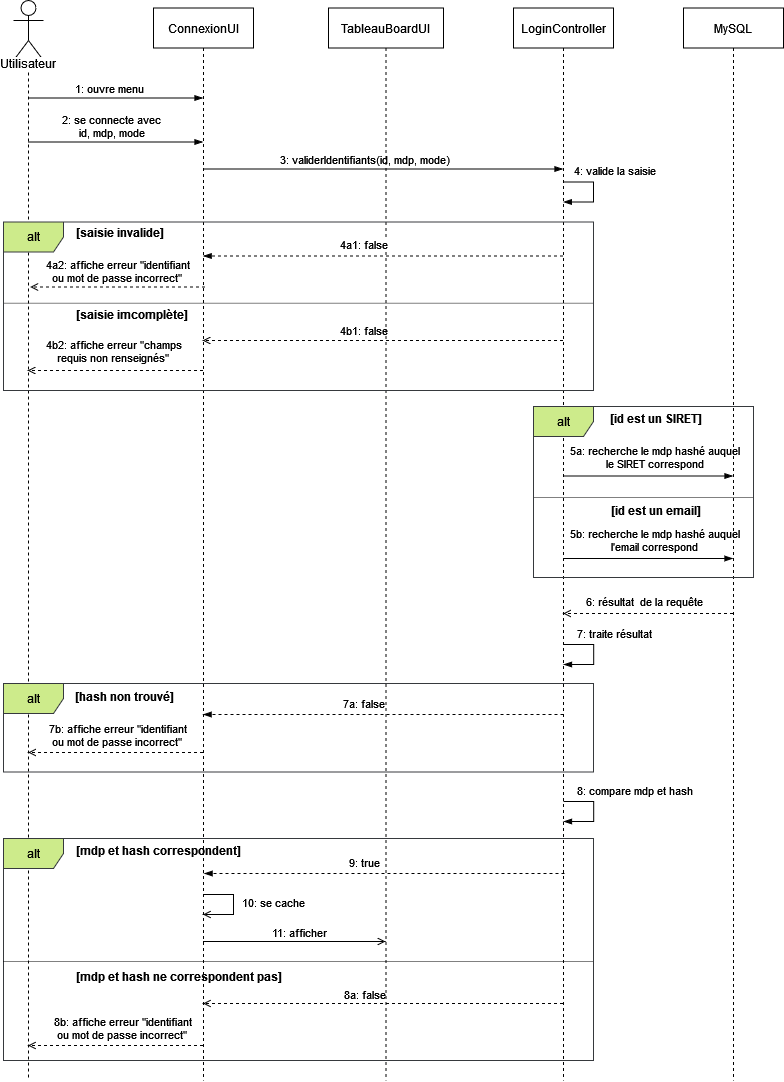

The diagram above was exported from draw.io. Its source (the exported page's mxGraphModel, read from the mxfile embedded in the PNG):
<mxGraphModel dx="1191" dy="1129" grid="1" gridSize="10" guides="1" tooltips="1" connect="1" arrows="1" fold="1" page="1" pageScale="1" pageWidth="850" pageHeight="1100" math="0" shadow="0">
  <root>
    <mxCell id="0" />
    <mxCell id="1" parent="0" />
    <mxCell id="7wExz3xJK0B7MYchon4w-28" value="Utilisateur" style="shape=umlLifeline;participant=umlActor;perimeter=lifelinePerimeter;whiteSpace=wrap;html=1;container=1;collapsible=0;recursiveResize=0;verticalAlign=top;spacingTop=50;outlineConnect=0;labelBackgroundColor=default;rounded=0;size=60;" vertex="1" parent="1">
      <mxGeometry x="40" y="20" width="30" height="1080" as="geometry" />
    </mxCell>
    <mxCell id="7wExz3xJK0B7MYchon4w-72" value="alt" style="shape=umlFrame;whiteSpace=wrap;html=1;rounded=0;labelBackgroundColor=none;fillColor=#cdeb8b;strokeColor=#36393d;sketch=0;" vertex="1" parent="1">
      <mxGeometry x="30" y="858" width="590" height="222" as="geometry" />
    </mxCell>
    <mxCell id="7wExz3xJK0B7MYchon4w-65" value="alt" style="shape=umlFrame;whiteSpace=wrap;html=1;rounded=0;labelBackgroundColor=none;fillColor=#cdeb8b;strokeColor=#36393d;sketch=0;" vertex="1" parent="1">
      <mxGeometry x="30" y="703" width="590" height="88.5" as="geometry" />
    </mxCell>
    <mxCell id="7wExz3xJK0B7MYchon4w-86" style="edgeStyle=none;rounded=0;jumpStyle=none;orthogonalLoop=1;jettySize=auto;html=1;strokeColor=default;endArrow=open;endFill=0;dashed=1;" edge="1" parent="1">
      <mxGeometry relative="1" as="geometry">
        <mxPoint x="589.5" y="1023" as="sourcePoint" />
        <mxPoint x="229.5" y="1023" as="targetPoint" />
        <Array as="points">
          <mxPoint x="340" y="1023" />
        </Array>
      </mxGeometry>
    </mxCell>
    <mxCell id="7wExz3xJK0B7MYchon4w-87" value="8a: false" style="edgeLabel;html=1;align=center;verticalAlign=middle;resizable=0;points=[];" vertex="1" connectable="0" parent="7wExz3xJK0B7MYchon4w-86">
      <mxGeometry x="0.1861" relative="1" as="geometry">
        <mxPoint x="14" y="-10" as="offset" />
      </mxGeometry>
    </mxCell>
    <mxCell id="7wExz3xJK0B7MYchon4w-94" style="edgeStyle=none;rounded=0;jumpStyle=none;orthogonalLoop=1;jettySize=auto;html=1;dashed=1;strokeColor=default;endArrow=open;endFill=0;" edge="1" parent="1" source="7wExz3xJK0B7MYchon4w-13" target="7wExz3xJK0B7MYchon4w-10">
      <mxGeometry relative="1" as="geometry">
        <Array as="points">
          <mxPoint x="330" y="360" />
        </Array>
      </mxGeometry>
    </mxCell>
    <mxCell id="7wExz3xJK0B7MYchon4w-96" value="4b1: false" style="edgeLabel;html=1;align=center;verticalAlign=middle;resizable=0;points=[];" vertex="1" connectable="0" parent="7wExz3xJK0B7MYchon4w-94">
      <mxGeometry x="0.22" relative="1" as="geometry">
        <mxPoint x="20" y="-11" as="offset" />
      </mxGeometry>
    </mxCell>
    <mxCell id="7wExz3xJK0B7MYchon4w-13" value="LoginController" style="shape=umlLifeline;perimeter=lifelinePerimeter;whiteSpace=wrap;html=1;container=1;collapsible=0;recursiveResize=0;outlineConnect=0;labelBackgroundColor=default;" vertex="1" parent="1">
      <mxGeometry x="540" y="27.5" width="100" height="1072.5" as="geometry" />
    </mxCell>
    <mxCell id="7wExz3xJK0B7MYchon4w-38" style="edgeStyle=none;rounded=0;jumpStyle=none;orthogonalLoop=1;jettySize=auto;html=1;strokeColor=default;endArrow=blockThin;endFill=1;" edge="1" parent="7wExz3xJK0B7MYchon4w-13">
      <mxGeometry relative="1" as="geometry">
        <mxPoint x="49.810344827586164" y="468" as="sourcePoint" />
        <mxPoint x="219.5" y="468" as="targetPoint" />
        <Array as="points">
          <mxPoint x="130" y="468" />
        </Array>
      </mxGeometry>
    </mxCell>
    <mxCell id="7wExz3xJK0B7MYchon4w-40" value="&lt;div&gt;5a: recherche le mdp hashé auquel&lt;/div&gt;&lt;div&gt;le SIRET correspond&lt;/div&gt;" style="edgeLabel;html=1;align=center;verticalAlign=middle;resizable=0;points=[];" vertex="1" connectable="0" parent="7wExz3xJK0B7MYchon4w-38">
      <mxGeometry x="-0.1792" relative="1" as="geometry">
        <mxPoint x="20" y="-19" as="offset" />
      </mxGeometry>
    </mxCell>
    <mxCell id="7wExz3xJK0B7MYchon4w-55" style="edgeStyle=none;rounded=0;jumpStyle=none;orthogonalLoop=1;jettySize=auto;html=1;strokeColor=default;endArrow=blockThin;endFill=1;" edge="1" parent="7wExz3xJK0B7MYchon4w-13">
      <mxGeometry relative="1" as="geometry">
        <mxPoint x="50.000344827586105" y="550.5" as="sourcePoint" />
        <mxPoint x="219.50000000000023" y="550.5" as="targetPoint" />
        <Array as="points">
          <mxPoint x="130.19000000000005" y="550.5" />
        </Array>
      </mxGeometry>
    </mxCell>
    <mxCell id="7wExz3xJK0B7MYchon4w-56" value="&lt;div&gt;5b: recherche le mdp hashé auquel&lt;/div&gt;&lt;div&gt;l'email correspond&lt;/div&gt;" style="edgeLabel;html=1;align=center;verticalAlign=middle;resizable=0;points=[];" vertex="1" connectable="0" parent="7wExz3xJK0B7MYchon4w-55">
      <mxGeometry x="-0.1792" relative="1" as="geometry">
        <mxPoint x="20" y="-19" as="offset" />
      </mxGeometry>
    </mxCell>
    <mxCell id="7wExz3xJK0B7MYchon4w-59" style="edgeStyle=none;rounded=0;jumpStyle=none;orthogonalLoop=1;jettySize=auto;html=1;dashed=1;strokeColor=default;endArrow=open;endFill=0;" edge="1" parent="7wExz3xJK0B7MYchon4w-13">
      <mxGeometry relative="1" as="geometry">
        <mxPoint x="219.50000000000023" y="605.5" as="sourcePoint" />
        <mxPoint x="49.66666666666674" y="605.5" as="targetPoint" />
      </mxGeometry>
    </mxCell>
    <mxCell id="7wExz3xJK0B7MYchon4w-60" value="6: résultat&amp;nbsp; de la requête" style="edgeLabel;html=1;align=center;verticalAlign=middle;resizable=0;points=[];" vertex="1" connectable="0" parent="7wExz3xJK0B7MYchon4w-59">
      <mxGeometry x="0.3189" relative="1" as="geometry">
        <mxPoint x="22" y="-13" as="offset" />
      </mxGeometry>
    </mxCell>
    <mxCell id="7wExz3xJK0B7MYchon4w-63" style="edgeStyle=none;rounded=0;jumpStyle=none;orthogonalLoop=1;jettySize=auto;html=1;strokeColor=default;endArrow=blockThin;endFill=1;" edge="1" parent="7wExz3xJK0B7MYchon4w-13">
      <mxGeometry relative="1" as="geometry">
        <mxPoint x="50.000344827586105" y="636.5" as="sourcePoint" />
        <mxPoint x="50.000344827586105" y="656.5" as="targetPoint" />
        <Array as="points">
          <mxPoint x="80.19000000000005" y="636.5" />
          <mxPoint x="80.19000000000005" y="656.5" />
        </Array>
      </mxGeometry>
    </mxCell>
    <mxCell id="7wExz3xJK0B7MYchon4w-64" value="7: traite résultat" style="edgeLabel;html=1;align=center;verticalAlign=middle;resizable=0;points=[];" vertex="1" connectable="0" parent="7wExz3xJK0B7MYchon4w-63">
      <mxGeometry x="0.417" y="1" relative="1" as="geometry">
        <mxPoint x="27" y="-33" as="offset" />
      </mxGeometry>
    </mxCell>
    <mxCell id="7wExz3xJK0B7MYchon4w-68" style="edgeStyle=none;rounded=0;jumpStyle=none;orthogonalLoop=1;jettySize=auto;html=1;strokeColor=default;endArrow=blockThin;endFill=1;dashed=1;" edge="1" parent="7wExz3xJK0B7MYchon4w-13">
      <mxGeometry relative="1" as="geometry">
        <mxPoint x="50" y="706.5" as="sourcePoint" />
        <mxPoint x="-310.4090909090909" y="706.5" as="targetPoint" />
      </mxGeometry>
    </mxCell>
    <mxCell id="7wExz3xJK0B7MYchon4w-69" value="7a: false" style="edgeLabel;html=1;align=center;verticalAlign=middle;resizable=0;points=[];" vertex="1" connectable="0" parent="7wExz3xJK0B7MYchon4w-68">
      <mxGeometry x="0.3543" y="-1" relative="1" as="geometry">
        <mxPoint x="44" y="-11" as="offset" />
      </mxGeometry>
    </mxCell>
    <mxCell id="7wExz3xJK0B7MYchon4w-70" style="edgeStyle=none;rounded=0;jumpStyle=none;orthogonalLoop=1;jettySize=auto;html=1;strokeColor=default;endArrow=blockThin;endFill=1;" edge="1" parent="7wExz3xJK0B7MYchon4w-13">
      <mxGeometry relative="1" as="geometry">
        <mxPoint x="50.000344827586105" y="793.5" as="sourcePoint" />
        <mxPoint x="50.000344827586105" y="813.5" as="targetPoint" />
        <Array as="points">
          <mxPoint x="80.19000000000005" y="793.5" />
          <mxPoint x="80.19000000000005" y="813.5" />
        </Array>
      </mxGeometry>
    </mxCell>
    <mxCell id="7wExz3xJK0B7MYchon4w-71" value="8: compare mdp et hash" style="edgeLabel;html=1;align=center;verticalAlign=middle;resizable=0;points=[];" vertex="1" connectable="0" parent="7wExz3xJK0B7MYchon4w-70">
      <mxGeometry x="0.417" y="1" relative="1" as="geometry">
        <mxPoint x="47" y="-33" as="offset" />
      </mxGeometry>
    </mxCell>
    <mxCell id="7wExz3xJK0B7MYchon4w-36" style="edgeStyle=none;rounded=0;jumpStyle=none;orthogonalLoop=1;jettySize=auto;html=1;strokeColor=default;endArrow=blockThin;endFill=1;" edge="1" parent="1">
      <mxGeometry relative="1" as="geometry">
        <mxPoint x="229.5" y="188.5" as="sourcePoint" />
        <mxPoint x="589.5" y="188.5" as="targetPoint" />
        <Array as="points">
          <mxPoint x="310" y="188.5" />
        </Array>
      </mxGeometry>
    </mxCell>
    <mxCell id="7wExz3xJK0B7MYchon4w-37" value="3: validerIdentifiants(id, mdp, mode)" style="edgeLabel;html=1;align=center;verticalAlign=middle;resizable=0;points=[];labelBackgroundColor=default;" vertex="1" connectable="0" parent="7wExz3xJK0B7MYchon4w-36">
      <mxGeometry x="-0.17" y="-3" relative="1" as="geometry">
        <mxPoint x="11" y="-13" as="offset" />
      </mxGeometry>
    </mxCell>
    <mxCell id="7wExz3xJK0B7MYchon4w-48" style="edgeStyle=none;rounded=0;jumpStyle=none;orthogonalLoop=1;jettySize=auto;html=1;dashed=1;strokeColor=default;endArrow=open;endFill=0;" edge="1" parent="1">
      <mxGeometry relative="1" as="geometry">
        <mxPoint x="231.5000000000001" y="306.5" as="sourcePoint" />
        <mxPoint x="56.66666666666674" y="306.5" as="targetPoint" />
      </mxGeometry>
    </mxCell>
    <mxCell id="7wExz3xJK0B7MYchon4w-49" value="&lt;div&gt;4a2: affiche erreur &quot;identifiant&lt;/div&gt;&lt;div&gt;ou mot de passe incorrect&quot;&lt;br&gt;&lt;/div&gt;" style="edgeLabel;html=1;align=center;verticalAlign=middle;resizable=0;points=[];" vertex="1" connectable="0" parent="7wExz3xJK0B7MYchon4w-48">
      <mxGeometry x="0.3003" y="-1" relative="1" as="geometry">
        <mxPoint x="26" y="-15" as="offset" />
      </mxGeometry>
    </mxCell>
    <mxCell id="7wExz3xJK0B7MYchon4w-80" style="edgeStyle=none;rounded=0;jumpStyle=none;orthogonalLoop=1;jettySize=auto;html=1;strokeColor=default;endArrow=open;endFill=0;" edge="1" parent="1">
      <mxGeometry relative="1" as="geometry">
        <mxPoint x="229.5" y="961" as="sourcePoint" />
        <mxPoint x="412" y="961" as="targetPoint" />
        <Array as="points">
          <mxPoint x="380" y="961" />
        </Array>
      </mxGeometry>
    </mxCell>
    <mxCell id="7wExz3xJK0B7MYchon4w-81" value="11: afficher" style="edgeLabel;html=1;align=center;verticalAlign=middle;resizable=0;points=[];" vertex="1" connectable="0" parent="7wExz3xJK0B7MYchon4w-80">
      <mxGeometry x="0.089" relative="1" as="geometry">
        <mxPoint x="-4" y="-10" as="offset" />
      </mxGeometry>
    </mxCell>
    <mxCell id="7wExz3xJK0B7MYchon4w-88" style="edgeStyle=none;rounded=0;jumpStyle=none;orthogonalLoop=1;jettySize=auto;html=1;dashed=1;strokeColor=default;endArrow=open;endFill=0;" edge="1" parent="1">
      <mxGeometry relative="1" as="geometry">
        <mxPoint x="229.5" y="1065" as="sourcePoint" />
        <mxPoint x="54.5" y="1065" as="targetPoint" />
        <Array as="points">
          <mxPoint x="190" y="1065" />
        </Array>
      </mxGeometry>
    </mxCell>
    <mxCell id="7wExz3xJK0B7MYchon4w-89" value="&lt;div&gt;8b: affiche erreur &quot;identifiant&lt;/div&gt;&lt;div&gt;ou mot de passe incorrect&quot;&lt;br&gt;&lt;/div&gt;" style="edgeLabel;html=1;align=center;verticalAlign=middle;resizable=0;points=[];" vertex="1" connectable="0" parent="7wExz3xJK0B7MYchon4w-88">
      <mxGeometry x="-0.0686" y="-1" relative="1" as="geometry">
        <mxPoint y="-17" as="offset" />
      </mxGeometry>
    </mxCell>
    <mxCell id="7wExz3xJK0B7MYchon4w-95" style="edgeStyle=none;rounded=0;jumpStyle=none;orthogonalLoop=1;jettySize=auto;html=1;dashed=1;strokeColor=default;endArrow=open;endFill=0;" edge="1" parent="1" source="7wExz3xJK0B7MYchon4w-10" target="7wExz3xJK0B7MYchon4w-28">
      <mxGeometry relative="1" as="geometry">
        <Array as="points">
          <mxPoint x="100" y="390" />
        </Array>
      </mxGeometry>
    </mxCell>
    <mxCell id="7wExz3xJK0B7MYchon4w-97" value="&lt;div&gt;4b2: affiche erreur &quot;champs&lt;/div&gt;&lt;div&gt;requis non renseignés&quot;&lt;br&gt;&lt;/div&gt;" style="edgeLabel;html=1;align=center;verticalAlign=middle;resizable=0;points=[];" vertex="1" connectable="0" parent="7wExz3xJK0B7MYchon4w-95">
      <mxGeometry x="0.3003" relative="1" as="geometry">
        <mxPoint x="24" y="-20" as="offset" />
      </mxGeometry>
    </mxCell>
    <mxCell id="7wExz3xJK0B7MYchon4w-10" value="ConnexionUI" style="shape=umlLifeline;perimeter=lifelinePerimeter;whiteSpace=wrap;html=1;container=1;collapsible=0;recursiveResize=0;outlineConnect=0;labelBackgroundColor=default;sketch=0;" vertex="1" parent="1">
      <mxGeometry x="180" y="27.5" width="100" height="1072.5" as="geometry" />
    </mxCell>
    <mxCell id="7wExz3xJK0B7MYchon4w-78" style="edgeStyle=none;rounded=0;jumpStyle=none;orthogonalLoop=1;jettySize=auto;html=1;strokeColor=default;endArrow=open;endFill=0;" edge="1" parent="7wExz3xJK0B7MYchon4w-10">
      <mxGeometry relative="1" as="geometry">
        <mxPoint x="49.59090909090912" y="886.5" as="sourcePoint" />
        <mxPoint x="49.5" y="906.5" as="targetPoint" />
        <Array as="points">
          <mxPoint x="80" y="886.5" />
          <mxPoint x="80" y="906.5" />
        </Array>
      </mxGeometry>
    </mxCell>
    <mxCell id="7wExz3xJK0B7MYchon4w-79" value="10: se cache" style="edgeLabel;html=1;align=center;verticalAlign=middle;resizable=0;points=[];" vertex="1" connectable="0" parent="7wExz3xJK0B7MYchon4w-78">
      <mxGeometry x="-0.414" y="-1" relative="1" as="geometry">
        <mxPoint x="45" y="6" as="offset" />
      </mxGeometry>
    </mxCell>
    <mxCell id="7wExz3xJK0B7MYchon4w-12" value="TableauBoardUI" style="shape=umlLifeline;perimeter=lifelinePerimeter;whiteSpace=wrap;html=1;container=1;collapsible=0;recursiveResize=0;outlineConnect=0;labelBackgroundColor=default;" vertex="1" parent="1">
      <mxGeometry x="355" y="27.5" width="115" height="1072.5" as="geometry" />
    </mxCell>
    <mxCell id="7wExz3xJK0B7MYchon4w-46" style="edgeStyle=none;rounded=0;jumpStyle=none;orthogonalLoop=1;jettySize=auto;html=1;strokeColor=default;endArrow=blockThin;endFill=1;dashed=1;" edge="1" parent="1">
      <mxGeometry relative="1" as="geometry">
        <mxPoint x="589.5000000000002" y="275.5" as="sourcePoint" />
        <mxPoint x="229.66666666666663" y="275.5" as="targetPoint" />
      </mxGeometry>
    </mxCell>
    <mxCell id="7wExz3xJK0B7MYchon4w-47" value="4a1: false" style="edgeLabel;html=1;align=center;verticalAlign=middle;resizable=0;points=[];" vertex="1" connectable="0" parent="7wExz3xJK0B7MYchon4w-46">
      <mxGeometry x="0.3543" y="-1" relative="1" as="geometry">
        <mxPoint x="44" y="-11" as="offset" />
      </mxGeometry>
    </mxCell>
    <mxCell id="7wExz3xJK0B7MYchon4w-24" value="MySQL" style="shape=umlLifeline;perimeter=lifelinePerimeter;whiteSpace=wrap;html=1;container=1;collapsible=0;recursiveResize=0;outlineConnect=0;labelBackgroundColor=default;" vertex="1" parent="1">
      <mxGeometry x="710" y="27.5" width="100" height="1072.5" as="geometry" />
    </mxCell>
    <mxCell id="7wExz3xJK0B7MYchon4w-29" style="rounded=0;orthogonalLoop=1;jettySize=auto;html=1;endArrow=blockThin;endFill=1;strokeColor=default;jumpStyle=none;" edge="1" parent="1" source="7wExz3xJK0B7MYchon4w-28" target="7wExz3xJK0B7MYchon4w-10">
      <mxGeometry relative="1" as="geometry">
        <mxPoint x="54.987179487179446" y="189" as="sourcePoint" />
        <mxPoint x="179.49999999999994" y="189" as="targetPoint" />
        <Array as="points">
          <mxPoint x="120" y="117.5" />
        </Array>
      </mxGeometry>
    </mxCell>
    <mxCell id="7wExz3xJK0B7MYchon4w-30" value="1: ouvre menu" style="edgeLabel;html=1;align=center;verticalAlign=middle;resizable=0;points=[];" vertex="1" connectable="0" parent="7wExz3xJK0B7MYchon4w-29">
      <mxGeometry x="-0.0672" y="2" relative="1" as="geometry">
        <mxPoint y="-8" as="offset" />
      </mxGeometry>
    </mxCell>
    <mxCell id="7wExz3xJK0B7MYchon4w-33" style="edgeStyle=none;rounded=0;jumpStyle=none;orthogonalLoop=1;jettySize=auto;html=1;strokeColor=default;endArrow=blockThin;endFill=1;" edge="1" parent="1">
      <mxGeometry relative="1" as="geometry">
        <mxPoint x="54.5" y="161.5" as="sourcePoint" />
        <mxPoint x="229.5" y="161.5" as="targetPoint" />
        <Array as="points">
          <mxPoint x="130" y="161.5" />
        </Array>
      </mxGeometry>
    </mxCell>
    <mxCell id="7wExz3xJK0B7MYchon4w-34" value="&lt;div&gt;2: se connecte avec&lt;/div&gt;&lt;div&gt;id, mdp, mode&lt;/div&gt;" style="edgeLabel;html=1;align=center;verticalAlign=middle;resizable=0;points=[];" vertex="1" connectable="0" parent="7wExz3xJK0B7MYchon4w-33">
      <mxGeometry x="-0.1976" y="2" relative="1" as="geometry">
        <mxPoint x="13" y="-14" as="offset" />
      </mxGeometry>
    </mxCell>
    <mxCell id="7wExz3xJK0B7MYchon4w-41" style="edgeStyle=none;rounded=0;jumpStyle=none;orthogonalLoop=1;jettySize=auto;html=1;strokeColor=default;endArrow=blockThin;endFill=1;" edge="1" parent="1">
      <mxGeometry relative="1" as="geometry">
        <mxPoint x="589.8103448275862" y="201.5" as="sourcePoint" />
        <mxPoint x="589.8103448275862" y="221.5" as="targetPoint" />
        <Array as="points">
          <mxPoint x="620" y="201.5" />
          <mxPoint x="620" y="221.5" />
        </Array>
      </mxGeometry>
    </mxCell>
    <mxCell id="7wExz3xJK0B7MYchon4w-42" value="4: valide la saisie" style="edgeLabel;html=1;align=center;verticalAlign=middle;resizable=0;points=[];" vertex="1" connectable="0" parent="7wExz3xJK0B7MYchon4w-41">
      <mxGeometry x="0.417" y="1" relative="1" as="geometry">
        <mxPoint x="27" y="-33" as="offset" />
      </mxGeometry>
    </mxCell>
    <mxCell id="7wExz3xJK0B7MYchon4w-45" value="&lt;b&gt;[saisie invalide]&lt;/b&gt;" style="text;html=1;align=center;verticalAlign=middle;resizable=0;points=[];autosize=1;strokeColor=none;fillColor=none;" vertex="1" parent="1">
      <mxGeometry x="91" y="236.5" width="110" height="30" as="geometry" />
    </mxCell>
    <mxCell id="7wExz3xJK0B7MYchon4w-52" value="&lt;b&gt;[id est un SIRET]&lt;/b&gt;" style="text;html=1;align=center;verticalAlign=middle;resizable=0;points=[];autosize=1;strokeColor=none;fillColor=none;" vertex="1" parent="1">
      <mxGeometry x="622" y="423" width="120" height="30" as="geometry" />
    </mxCell>
    <mxCell id="7wExz3xJK0B7MYchon4w-53" value="" style="line;strokeWidth=1;fillColor=none;align=left;verticalAlign=middle;spacingTop=-1;spacingLeft=3;spacingRight=3;rotatable=0;labelPosition=right;points=[];portConstraint=eastwest;strokeColor=inherit;rounded=0;labelBackgroundColor=none;sketch=0;html=1;dashed=1;dashPattern=1 1;" vertex="1" parent="1">
      <mxGeometry x="560" y="513" width="220" height="8" as="geometry" />
    </mxCell>
    <mxCell id="7wExz3xJK0B7MYchon4w-54" value="&lt;b&gt;[id est un email]&lt;/b&gt;" style="text;html=1;align=center;verticalAlign=middle;resizable=0;points=[];autosize=1;strokeColor=none;fillColor=none;" vertex="1" parent="1">
      <mxGeometry x="627" y="515" width="110" height="30" as="geometry" />
    </mxCell>
    <mxCell id="7wExz3xJK0B7MYchon4w-62" value="&lt;b&gt;[hash non trouvé]&lt;/b&gt;" style="text;html=1;align=center;verticalAlign=middle;resizable=0;points=[];autosize=1;strokeColor=none;fillColor=none;" vertex="1" parent="1">
      <mxGeometry x="91" y="701" width="120" height="30" as="geometry" />
    </mxCell>
    <mxCell id="7wExz3xJK0B7MYchon4w-66" style="edgeStyle=none;rounded=0;jumpStyle=none;orthogonalLoop=1;jettySize=auto;html=1;dashed=1;strokeColor=default;endArrow=open;endFill=0;" edge="1" parent="1">
      <mxGeometry relative="1" as="geometry">
        <mxPoint x="229.5000000000001" y="772" as="sourcePoint" />
        <mxPoint x="54.66666666666674" y="772" as="targetPoint" />
      </mxGeometry>
    </mxCell>
    <mxCell id="7wExz3xJK0B7MYchon4w-67" value="&lt;div&gt;7b: affiche erreur &quot;identifiant&lt;/div&gt;&lt;div&gt;ou mot de passe incorrect&quot;&lt;br&gt;&lt;/div&gt;" style="edgeLabel;html=1;align=center;verticalAlign=middle;resizable=0;points=[];" vertex="1" connectable="0" parent="7wExz3xJK0B7MYchon4w-66">
      <mxGeometry x="0.3003" y="-1" relative="1" as="geometry">
        <mxPoint x="28" y="-17" as="offset" />
      </mxGeometry>
    </mxCell>
    <mxCell id="7wExz3xJK0B7MYchon4w-73" style="edgeStyle=none;rounded=0;jumpStyle=none;orthogonalLoop=1;jettySize=auto;html=1;strokeColor=default;endArrow=blockThin;endFill=1;dashed=1;" edge="1" parent="1">
      <mxGeometry relative="1" as="geometry">
        <mxPoint x="591" y="893" as="sourcePoint" />
        <mxPoint x="230.590909090909" y="893" as="targetPoint" />
      </mxGeometry>
    </mxCell>
    <mxCell id="7wExz3xJK0B7MYchon4w-74" value="9: true" style="edgeLabel;html=1;align=center;verticalAlign=middle;resizable=0;points=[];" vertex="1" connectable="0" parent="7wExz3xJK0B7MYchon4w-73">
      <mxGeometry x="0.3543" y="-1" relative="1" as="geometry">
        <mxPoint x="44" y="-11" as="offset" />
      </mxGeometry>
    </mxCell>
    <mxCell id="7wExz3xJK0B7MYchon4w-77" value="&lt;b&gt;[mdp et hash correspondent]&lt;/b&gt;" style="text;html=1;align=center;verticalAlign=middle;resizable=0;points=[];autosize=1;strokeColor=none;fillColor=none;" vertex="1" parent="1">
      <mxGeometry x="90" y="855" width="190" height="30" as="geometry" />
    </mxCell>
    <mxCell id="7wExz3xJK0B7MYchon4w-82" value="" style="line;strokeWidth=1;fillColor=none;align=left;verticalAlign=middle;spacingTop=-1;spacingLeft=3;spacingRight=3;rotatable=0;labelPosition=right;points=[];portConstraint=eastwest;strokeColor=inherit;rounded=0;labelBackgroundColor=none;sketch=0;html=1;dashed=1;dashPattern=1 1;" vertex="1" parent="1">
      <mxGeometry x="30" y="977" width="590" height="8" as="geometry" />
    </mxCell>
    <mxCell id="7wExz3xJK0B7MYchon4w-83" value="&lt;b&gt;[mdp et hash ne correspondent pas]&lt;/b&gt;" style="text;html=1;align=center;verticalAlign=middle;resizable=0;points=[];autosize=1;strokeColor=none;fillColor=none;" vertex="1" parent="1">
      <mxGeometry x="90" y="981" width="230" height="30" as="geometry" />
    </mxCell>
    <mxCell id="7wExz3xJK0B7MYchon4w-90" value="" style="line;strokeWidth=1;fillColor=none;align=left;verticalAlign=middle;spacingTop=-1;spacingLeft=3;spacingRight=3;rotatable=0;labelPosition=right;points=[];portConstraint=eastwest;strokeColor=inherit;rounded=0;labelBackgroundColor=none;sketch=0;html=1;dashed=1;dashPattern=1 1;" vertex="1" parent="1">
      <mxGeometry x="30" y="318.75" width="590" height="8" as="geometry" />
    </mxCell>
    <mxCell id="7wExz3xJK0B7MYchon4w-91" value="&lt;b&gt;[saisie imcomplète]&lt;/b&gt;" style="text;html=1;align=center;verticalAlign=middle;resizable=0;points=[];autosize=1;strokeColor=none;fillColor=none;" vertex="1" parent="1">
      <mxGeometry x="88" y="318.75" width="140" height="30" as="geometry" />
    </mxCell>
    <mxCell id="7wExz3xJK0B7MYchon4w-50" value="alt" style="shape=umlFrame;whiteSpace=wrap;html=1;rounded=0;labelBackgroundColor=none;fillColor=#cdeb8b;strokeColor=#36393d;sketch=0;" vertex="1" parent="1">
      <mxGeometry x="560" y="426" width="220" height="171" as="geometry" />
    </mxCell>
    <mxCell id="7wExz3xJK0B7MYchon4w-43" value="alt" style="shape=umlFrame;whiteSpace=wrap;html=1;rounded=0;labelBackgroundColor=none;fillColor=#cdeb8b;strokeColor=#36393d;sketch=0;" vertex="1" parent="1">
      <mxGeometry x="30" y="241.5" width="590" height="168.5" as="geometry" />
    </mxCell>
  </root>
</mxGraphModel>